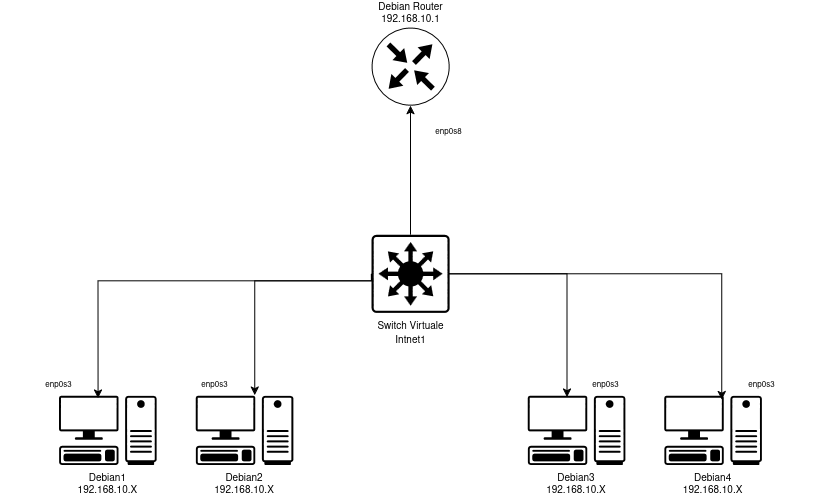

The diagram above was exported from draw.io. Its source (the exported page's mxGraphModel, read from the mxfile embedded in the PNG):
<mxGraphModel dx="1561" dy="1027" grid="1" gridSize="10" guides="1" tooltips="1" connect="1" arrows="1" fold="1" page="1" pageScale="1" pageWidth="850" pageHeight="1100" background="none" math="0" shadow="0" adaptiveColors="auto">
  <root>
    <mxCell id="0" />
    <mxCell id="1" parent="0" />
    <mxCell id="au1rN1dUEFDL2OqGXiEf-1" connectable="0" parent="1" style="group" value="" vertex="1">
      <mxGeometry height="450" width="820" x="10" y="30" as="geometry" />
    </mxCell>
    <mxCell id="X1tlDdISTLAdz4IhgD-y-14" edge="1" parent="au1rN1dUEFDL2OqGXiEf-1" source="X1tlDdISTLAdz4IhgD-y-16" style="edgeStyle=orthogonalEdgeStyle;rounded=0;orthogonalLoop=1;jettySize=auto;html=1;entryX=0.404;entryY=0.018;entryDx=0;entryDy=0;entryPerimeter=0;exitX=1;exitY=0.5;exitDx=0;exitDy=0;exitPerimeter=0;" target="X1tlDdISTLAdz4IhgD-y-8">
      <mxGeometry relative="1" as="geometry" />
    </mxCell>
    <mxCell id="X1tlDdISTLAdz4IhgD-y-3" parent="au1rN1dUEFDL2OqGXiEf-1" style="sketch=0;points=[[0.5,0,0],[1,0.5,0],[0.5,1,0],[0,0.5,0],[0.145,0.145,0],[0.8555,0.145,0],[0.855,0.8555,0],[0.145,0.855,0]];verticalLabelPosition=top;html=1;verticalAlign=bottom;aspect=fixed;align=center;pointerEvents=1;shape=mxgraph.cisco19.rect;prIcon=router;fillColor=none;strokeColor=light-dark(#000000, #241f31);fontSize=10;labelPosition=center;" value="Debian Router&lt;br&gt;192.168.10.1" vertex="1">
      <mxGeometry height="78.0952380952381" width="78.0952380952381" x="370.9523809523809" as="geometry" />
    </mxCell>
    <mxCell id="X1tlDdISTLAdz4IhgD-y-5" parent="au1rN1dUEFDL2OqGXiEf-1" style="shape=mxgraph.networks2.icon;aspect=fixed;fillColor=none;strokeColor=#000000;gradientColor=light-dark(#000000, #979c9e);network2IconShadow=1;network2bgFillColor=none;labelPosition=center;verticalLabelPosition=bottom;align=center;verticalAlign=top;network2Icon=mxgraph.networks2.pc;network2IconYOffset=-0.0593;network2IconW=0.9999;network2IconH=0.7096;fontSize=10;" value="Debian1&#10;192.168.10.X" vertex="1">
      <mxGeometry height="69.27047619047619" width="97.60928571428572" x="58.57142857142857" y="368.3241252302025" as="geometry" />
    </mxCell>
    <mxCell id="X1tlDdISTLAdz4IhgD-y-7" parent="au1rN1dUEFDL2OqGXiEf-1" style="shape=mxgraph.networks2.icon;aspect=fixed;fillColor=none;strokeColor=#000000;gradientColor=light-dark(#000000, #979c9e);network2IconShadow=1;network2bgFillColor=none;labelPosition=center;verticalLabelPosition=bottom;align=center;verticalAlign=top;network2Icon=mxgraph.networks2.pc;network2IconYOffset=-0.0593;network2IconW=0.9999;network2IconH=0.7096;fontSize=10;" value="Debian2&#10;192.168.10.X" vertex="1">
      <mxGeometry height="69.27047619047619" width="97.60928571428572" x="195.2380952380952" y="368.3241252302025" as="geometry" />
    </mxCell>
    <mxCell id="X1tlDdISTLAdz4IhgD-y-8" parent="au1rN1dUEFDL2OqGXiEf-1" style="shape=mxgraph.networks2.icon;aspect=fixed;fillColor=none;strokeColor=#000000;gradientColor=light-dark(#000000, #979c9e);network2IconShadow=1;network2bgFillColor=none;labelPosition=center;verticalLabelPosition=bottom;align=center;verticalAlign=top;network2Icon=mxgraph.networks2.pc;network2IconYOffset=-0.0593;network2IconW=0.9999;network2IconH=0.7096;fontSize=10;" value="Debian3&#10;192.168.10.X" vertex="1">
      <mxGeometry height="69.27047619047619" width="97.60928571428572" x="527.1428571428571" y="368.3241252302025" as="geometry" />
    </mxCell>
    <mxCell id="X1tlDdISTLAdz4IhgD-y-9" parent="au1rN1dUEFDL2OqGXiEf-1" style="shape=mxgraph.networks2.icon;aspect=fixed;fillColor=none;strokeColor=#000000;gradientColor=light-dark(#000000, #979c9e);network2IconShadow=1;network2bgFillColor=none;labelPosition=center;verticalLabelPosition=bottom;align=center;verticalAlign=top;network2Icon=mxgraph.networks2.pc;network2IconYOffset=-0.0593;network2IconW=0.9999;network2IconH=0.7096;fontSize=10;" value="Debian4&#10;192.168.10.X" vertex="1">
      <mxGeometry height="69.27047619047619" width="97.60928571428572" x="663.8095238095239" y="368.3241252302025" as="geometry" />
    </mxCell>
    <mxCell id="X1tlDdISTLAdz4IhgD-y-12" edge="1" parent="au1rN1dUEFDL2OqGXiEf-1" source="X1tlDdISTLAdz4IhgD-y-16" style="edgeStyle=orthogonalEdgeStyle;rounded=0;orthogonalLoop=1;jettySize=auto;html=1;entryX=0.605;entryY=-0.009;entryDx=0;entryDy=0;entryPerimeter=0;exitX=0;exitY=0.5;exitDx=0;exitDy=0;exitPerimeter=0;" target="X1tlDdISTLAdz4IhgD-y-7">
      <mxGeometry relative="1" as="geometry">
        <Array as="points">
          <mxPoint x="253.8095238095238" y="253.22283609576425" />
        </Array>
      </mxGeometry>
    </mxCell>
    <mxCell id="X1tlDdISTLAdz4IhgD-y-13" edge="1" parent="au1rN1dUEFDL2OqGXiEf-1" source="X1tlDdISTLAdz4IhgD-y-16" style="edgeStyle=orthogonalEdgeStyle;rounded=0;orthogonalLoop=1;jettySize=auto;html=1;exitX=0;exitY=0.5;exitDx=0;exitDy=0;exitPerimeter=0;">
      <mxGeometry relative="1" as="geometry">
        <Array as="points">
          <mxPoint x="97.6190476190476" y="253.22283609576425" />
        </Array>
        <mxPoint x="97.6190476190476" y="370.6261510128913" as="targetPoint" />
      </mxGeometry>
    </mxCell>
    <mxCell id="X1tlDdISTLAdz4IhgD-y-15" edge="1" parent="au1rN1dUEFDL2OqGXiEf-1" source="X1tlDdISTLAdz4IhgD-y-16" style="edgeStyle=orthogonalEdgeStyle;rounded=0;orthogonalLoop=1;jettySize=auto;html=1;entryX=0.589;entryY=0.054;entryDx=0;entryDy=0;entryPerimeter=0;exitX=1;exitY=0.5;exitDx=0;exitDy=0;exitPerimeter=0;" target="X1tlDdISTLAdz4IhgD-y-9">
      <mxGeometry relative="1" as="geometry" />
    </mxCell>
    <mxCell id="X1tlDdISTLAdz4IhgD-y-16" parent="au1rN1dUEFDL2OqGXiEf-1" style="sketch=0;points=[[0.015,0.015,0],[0.985,0.015,0],[0.985,0.985,0],[0.015,0.985,0],[0.25,0,0],[0.5,0,0],[0.75,0,0],[1,0.25,0],[1,0.5,0],[1,0.75,0],[0.75,1,0],[0.5,1,0],[0.25,1,0],[0,0.75,0],[0,0.5,0],[0,0.25,0]];verticalLabelPosition=bottom;html=1;verticalAlign=top;aspect=fixed;align=center;pointerEvents=1;shape=mxgraph.cisco19.rect;prIcon=l3_switch;fillColor=none;strokeColor=light-dark(#000000, #7cc1df);" value="&lt;font style=&quot;font-size: 10px;&quot;&gt;Switch Virtuale&lt;br&gt;Intnet1&lt;/font&gt;" vertex="1">
      <mxGeometry height="78.0952380952381" width="78.0952380952381" x="370.9523809523809" y="207.1823204419889" as="geometry" />
    </mxCell>
    <mxCell id="X1tlDdISTLAdz4IhgD-y-18" edge="1" parent="au1rN1dUEFDL2OqGXiEf-1" source="X1tlDdISTLAdz4IhgD-y-16" style="rounded=0;orthogonalLoop=1;jettySize=auto;html=1;exitX=0.5;exitY=0;exitDx=0;exitDy=0;exitPerimeter=0;entryX=0.5;entryY=1;entryDx=0;entryDy=0;entryPerimeter=0;" target="X1tlDdISTLAdz4IhgD-y-3">
      <mxGeometry relative="1" as="geometry" />
    </mxCell>
    <mxCell id="X1tlDdISTLAdz4IhgD-y-19" parent="au1rN1dUEFDL2OqGXiEf-1" style="text;html=1;whiteSpace=wrap;strokeColor=none;fillColor=none;align=center;verticalAlign=middle;rounded=0;" value="&lt;font style=&quot;font-size: 8px;&quot;&gt;enp0s8&lt;/font&gt;" vertex="1">
      <mxGeometry height="69.06077348066297" width="117.14285714285714" x="390.4761904761904" y="69.06077348066297" as="geometry" />
    </mxCell>
    <mxCell id="X1tlDdISTLAdz4IhgD-y-24" parent="au1rN1dUEFDL2OqGXiEf-1" style="text;html=1;whiteSpace=wrap;strokeColor=none;fillColor=none;align=center;verticalAlign=middle;rounded=0;fontStyle=0" value="&lt;div&gt;&lt;font style=&quot;font-size: 8px;&quot;&gt;enp0s3&lt;/font&gt;&lt;/div&gt;" vertex="1">
      <mxGeometry height="69.06077348066297" width="117.14285714285714" x="702.8571428571428" y="322.28360957642724" as="geometry" />
    </mxCell>
    <mxCell id="X1tlDdISTLAdz4IhgD-y-25" parent="au1rN1dUEFDL2OqGXiEf-1" style="text;html=1;whiteSpace=wrap;strokeColor=none;fillColor=none;align=center;verticalAlign=middle;rounded=0;fontStyle=0" value="&lt;div&gt;&lt;font style=&quot;font-size: 8px;&quot;&gt;enp0s3&lt;/font&gt;&lt;/div&gt;" vertex="1">
      <mxGeometry height="69.06077348066297" width="117.14285714285714" x="546.6666666666666" y="322.28360957642724" as="geometry" />
    </mxCell>
    <mxCell id="X1tlDdISTLAdz4IhgD-y-26" parent="au1rN1dUEFDL2OqGXiEf-1" style="text;html=1;whiteSpace=wrap;strokeColor=none;fillColor=none;align=center;verticalAlign=middle;rounded=0;fontStyle=0" value="&lt;div&gt;&lt;font style=&quot;font-size: 8px;&quot;&gt;enp0s3&lt;/font&gt;&lt;/div&gt;" vertex="1">
      <mxGeometry height="69.06077348066297" width="117.14285714285714" x="156.1904761904762" y="322.28360957642724" as="geometry" />
    </mxCell>
    <mxCell id="X1tlDdISTLAdz4IhgD-y-27" parent="au1rN1dUEFDL2OqGXiEf-1" style="text;html=1;whiteSpace=wrap;strokeColor=none;fillColor=none;align=center;verticalAlign=middle;rounded=0;fontStyle=0" value="&lt;div&gt;&lt;font style=&quot;font-size: 8px;&quot;&gt;enp0s3&lt;/font&gt;&lt;/div&gt;" vertex="1">
      <mxGeometry height="69.06077348066297" width="117.14285714285714" y="322.28360957642724" as="geometry" />
    </mxCell>
  </root>
</mxGraphModel>